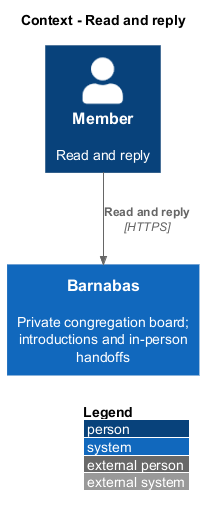

The diagram above was rendered by PlantUML. Its source (embedded in the PNG):
@startuml
!include <C4/C4_Context>
LAYOUT_WITH_LEGEND()
title Context - Read and reply
Person(actor, "Member", "Read and reply")
System(barnabas, "Barnabas", "Private congregation board; introductions and in-person handoffs")
Rel(actor, barnabas, "Read and reply", "HTTPS")
@enduml